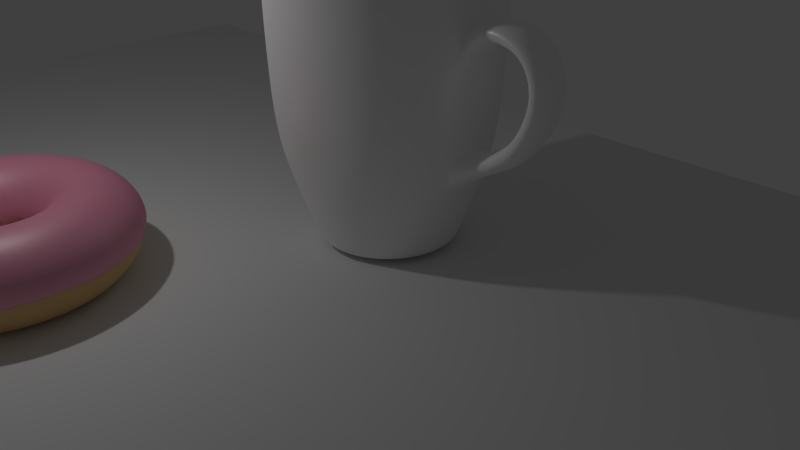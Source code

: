 # Source: donut5.3.18_4_.blend  (saved by Blender 2.76.0; exported with 4.5.12 LTS)
import bpy
from mathutils import Matrix  # noqa: F401  (used for matrix-valued properties, if any)

bpy.ops.wm.read_factory_settings(use_empty=True)
scene = bpy.context.scene
scene.name = 'Scene'

# ---- collections
col_collection_1 = bpy.data.collections.new('Collection 1'); scene.collection.children.link(col_collection_1)
col_collection_2 = bpy.data.collections.new('Collection 2'); scene.collection.children.link(col_collection_2)

# ---- materials (node trees are filled in below, after node groups)
mat_material_001 = bpy.data.materials.new('Material.001')
mat_material_001.alpha_threshold = 0.0
mat_material_001.roughness = 0.5
mat_material = bpy.data.materials.new('Material')
mat_material.alpha_threshold = 0.0
mat_material.roughness = 0.5
mat_material_002 = bpy.data.materials.new('Material.002')
mat_material_002.alpha_threshold = 0.0
mat_material_002.roughness = 0.5

# ---- material node trees
mat_material_001.use_nodes = True; mat_material_001.node_tree.nodes.clear()
_N = mat_material_001.node_tree.nodes; _L = mat_material_001.node_tree.links
n0 = _N.new('ShaderNodeOutputMaterial'); n0.name = 'Material Output'; n0.location = (300, 300)
n1 = _N.new('ShaderNodeBsdfDiffuse'); n1.name = 'Diffuse BSDF'; n1.location = (-175, 315)
n1.inputs[0].default_value = (0.855, 0.2844, 0.4309, 1.0)
n2 = _N.new('ShaderNodeMixShader'); n2.name = 'Mix Shader'; n2.location = (63, 306)
n2.inputs[0].default_value = 0.1545
n3 = _N.new('ShaderNodeBsdfAnisotropic'); n3.name = 'Glossy BSDF'; n3.location = (-178, 190)
n3.distribution = 'GGX'
n3.inputs[1].default_value = 0.5083
_L.new(n2.outputs[0], n0.inputs[0])
_L.new(n1.outputs[0], n2.inputs[1])
_L.new(n3.outputs[0], n2.inputs[2])
n0.is_active_output = True
mat_material.use_nodes = True; mat_material.node_tree.nodes.clear()
_N = mat_material.node_tree.nodes; _L = mat_material.node_tree.links
n0 = _N.new('ShaderNodeOutputMaterial'); n0.name = 'Material Output'; n0.location = (300, 300)
n1 = _N.new('ShaderNodeBsdfDiffuse'); n1.name = 'Diffuse BSDF'; n1.location = (10, 300)
n1.inputs[0].default_value = (0.7743, 0.5085, 0.2232, 1.0)
_L.new(n1.outputs[0], n0.inputs[0])
n0.is_active_output = True
mat_material_002.use_nodes = True; mat_material_002.node_tree.nodes.clear()
_N = mat_material_002.node_tree.nodes; _L = mat_material_002.node_tree.links
n0 = _N.new('ShaderNodeMixShader'); n0.name = 'Mix Shader'; n0.location = (136, 339)
n0.inputs[0].default_value = 0.2
n1 = _N.new('ShaderNodeOutputMaterial'); n1.name = 'Material Output'; n1.location = (368, 331)
n2 = _N.new('ShaderNodeBsdfDiffuse'); n2.name = 'Diffuse BSDF'; n2.location = (-107, 460)
n2.inputs[0].default_value = (1.0, 1.0, 1.0, 1.0)
n3 = _N.new('ShaderNodeBsdfAnisotropic'); n3.name = 'Glossy BSDF'; n3.location = (-106, 296)
n3.distribution = 'GGX'
n3.inputs[1].default_value = 0.3873
_L.new(n2.outputs[0], n0.inputs[1])
_L.new(n0.outputs[0], n1.inputs[0])
_L.new(n3.outputs[0], n0.inputs[2])
n1.is_active_output = True

# ---- world
world_world = bpy.data.worlds.new('World'); scene.world = world_world
world_world.color = (0.05088, 0.05088, 0.05088)
world_world.use_sun_shadow = False
world_world.sun_shadow_jitter_overblur = 0.0
world_world.cycles.sampling_method = 'NONE'
world_world.cycles.sample_map_resolution = 256

# ---- cameras
cam_camera = bpy.data.cameras.new('Camera')
cam_camera.clip_end = 100.0
cam_camera.lens = 35.0
cam_camera.sensor_width = 32.0
cam_camera.sensor_height = 18.0
cam_camera.ortho_scale = 7.314
cam_camera.dof.focus_distance = 0.0

# ---- lights
light_lamp = bpy.data.lights.new('Lamp', 'POINT')
light_lamp.transmission_factor = 0.0
light_lamp.cutoff_distance = 30.0
light_lamp.energy = 100.0
light_lamp.shadow_buffer_clip_start = 1.001
light_lamp.shadow_soft_size = 0.1
light_lamp.shadow_maximum_resolution = 0.006
light_lamp.use_absolute_resolution = True
light_lamp.cycles.use_multiple_importance_sampling = False

# ---- meshes
me_torus_002 = bpy.data.meshes.new('Torus.002')
me_torus_002.from_pydata([(1.489, 3.005e-10, 0.5821), (1.45, 0.0, 0.8277), (1.26, 0.0, 1.018), (1.0, 0.0, 1.088), (0.74, 0.0, 1.018), (0.5497, 0.0, 0.8277), (0.4779, 6.714e-11, 0.5074), (1.476, 0.1944, 0.5777), (1.438, 0.1893, 0.8277), (1.249, 0.1645, 1.018), (0.9914, 0.1305, 1.088), (0.7337, 0.09659, 1.018), (0.545, 0.07175, 0.8277), (0.4733, 0.06232, 0.6195), (1.438, 0.3854, 0.5584), (1.401, 0.3754, 0.8277), (1.217, 0.3261, 1.018), (0.9659, 0.2588, 1.088), (0.7148, 0.1915, 1.018), (0.5309, 0.1423, 0.8277), (0.4612, 0.1236, 0.5691), (1.376, 0.5698, 0.5594), (1.34, 0.555, 0.8277), (1.169, 0.4822, 1.018), (0.9239, 0.3827, 1.088), (0.6837, 0.2832, 1.018), (0.5078, 0.2103, 0.8277), (0.4377, 0.1813, 0.4928), (1.29, 0.7445, 0.5742), (1.256, 0.7252, 0.8277), (1.091, 0.63, 1.018), (0.866, 0.5, 1.088), (0.6409, 0.37, 1.018), (0.476, 0.2748, 0.8277), (0.4111, 0.2373, 0.6135), (1.181, 0.9065, 0.5429), (1.151, 0.8829, 0.8277), (0.9996, 0.767, 1.018), (0.7934, 0.6088, 1.088), (0.5871, 0.4505, 1.018), (0.4361, 0.3346, 0.8277), (0.3785, 0.2905, 0.5651), (1.053, 1.053, 0.5603), (1.026, 1.026, 0.8277), (0.891, 0.891, 1.018), (0.7071, 0.7071, 1.088), (0.5233, 0.5233, 1.018), (0.3887, 0.3887, 0.8277), (0.3374, 0.3374, 0.5891), (0.9065, 1.181, 0.6041), (0.8829, 1.151, 0.8277), (0.767, 0.9996, 1.018), (0.6088, 0.7934, 1.088), (0.4505, 0.5871, 1.018), (0.3346, 0.4361, 0.8277), (0.2904, 0.3785, 0.5699), (0.7445, 1.29, 0.6076), (0.7252, 1.256, 0.8277), (0.63, 1.091, 1.018), (0.5, 0.866, 1.088), (0.37, 0.6409, 1.018), (0.2748, 0.476, 0.8277), (0.236, 0.4087, 0.5774), (0.5698, 1.376, 0.5971), (0.555, 1.34, 0.8277), (0.4822, 1.164, 1.018), (0.3827, 0.9239, 1.088), (0.2832, 0.6837, 1.018), (0.2103, 0.5078, 0.8277), (0.1823, 0.4402, 0.5985), (0.3854, 1.438, 0.6144), (0.3754, 1.401, 0.8277), (0.3261, 1.217, 1.018), (0.2588, 0.9659, 1.088), (0.1915, 0.7148, 1.018), (0.1423, 0.5309, 0.8277), (0.1226, 0.4575, 0.5236), (0.1944, 1.476, 0.5886), (0.1893, 1.438, 0.8277), (0.1645, 1.249, 1.018), (0.1305, 0.9914, 1.088), (0.09659, 0.7337, 1.018), (0.07175, 0.545, 0.8277), (0.06189, 0.4701, 0.6269), (1.135e-07, 1.489, 0.6244), (1.192e-07, 1.45, 0.8277), (1.788e-07, 1.26, 1.018), (8.941e-08, 1.0, 1.088), (2.98e-08, 0.74, 1.018), (2.98e-08, 0.5497, 0.8277), (4.168e-08, 0.4726, 0.5306), (-0.1944, 1.476, 0.6104), (-0.1893, 1.438, 0.8277), (-0.1645, 1.249, 1.018), (-0.1305, 0.9914, 1.088), (-0.09659, 0.7337, 1.018), (-0.07175, 0.545, 0.8277), (-0.06195, 0.4706, 0.671), (-0.3854, 1.438, 0.5845), (-0.3754, 1.401, 0.8277), (-0.3261, 1.217, 1.018), (-0.2588, 0.9659, 1.088), (-0.1915, 0.7148, 1.018), (-0.1423, 0.5309, 0.8277), (-0.1234, 0.4604, 0.5637), (-0.5698, 1.376, 0.6355), (-0.555, 1.34, 0.8277), (-0.4822, 1.164, 1.018), (-0.3827, 0.9239, 1.088), (-0.2832, 0.6837, 1.018), (-0.2103, 0.5078, 0.8277), (-0.1822, 0.4399, 0.5989), (-0.7445, 1.29, 0.5088), (-0.7252, 1.256, 0.8277), (-0.63, 1.091, 1.018), (-0.5, 0.866, 1.088), (-0.37, 0.6409, 1.018), (-0.2748, 0.476, 0.8277), (-0.2392, 0.4143, 0.541), (-0.9065, 1.181, 0.5929), (-0.8829, 1.151, 0.8277), (-0.767, 0.9996, 1.018), (-0.6088, 0.7934, 1.088), (-0.4505, 0.5871, 1.018), (-0.3346, 0.4361, 0.8277), (-0.2886, 0.3762, 0.6294), (-1.053, 1.053, 0.6006), (-1.026, 1.026, 0.8277), (-0.891, 0.891, 1.018), (-0.7071, 0.7071, 1.088), (-0.5233, 0.5233, 1.018), (-0.3887, 0.3887, 0.8277), (-0.3357, 0.3357, 0.5633), (-1.181, 0.9065, 0.5578), (-1.151, 0.8829, 0.8277), (-0.9996, 0.767, 1.018), (-0.7934, 0.6088, 1.088), (-0.5871, 0.4505, 1.018), (-0.4361, 0.3346, 0.8277), (-0.3772, 0.2894, 0.576), (-1.29, 0.7445, 0.5633), (-1.256, 0.7252, 0.8277), (-1.091, 0.63, 1.018), (-0.866, 0.5, 1.088), (-0.6409, 0.37, 1.018), (-0.476, 0.2748, 0.8277), (-0.409, 0.2361, 0.4905), (-1.376, 0.5698, 0.5791), (-1.34, 0.555, 0.8277), (-1.164, 0.4822, 1.018), (-0.9239, 0.3827, 1.088), (-0.6837, 0.2832, 1.018), (-0.5078, 0.2103, 0.8277), (-0.4381, 0.1815, 0.5794), (-1.438, 0.3854, 0.5534), (-1.401, 0.3754, 0.8277), (-1.217, 0.3261, 1.018), (-0.9659, 0.2588, 1.088), (-0.7148, 0.1915, 1.018), (-0.5309, 0.1423, 0.8277), (-0.4582, 0.1228, 0.5926), (-1.476, 0.1944, 0.593), (-1.438, 0.1893, 0.8277), (-1.249, 0.1645, 1.018), (-0.9914, 0.1305, 1.088), (-0.7337, 0.09659, 1.018), (-0.545, 0.07175, 0.8277), (-0.4719, 0.06212, 0.6835), (-1.489, 1.305e-07, 0.5935), (-1.45, 1.268e-07, 0.8277), (-1.26, 1.102e-07, 1.018), (-1.0, 8.742e-08, 1.088), (-0.74, 6.469e-08, 1.018), (-0.5497, 4.805e-08, 0.8277), (-0.4757, 4.171e-08, 0.57), (-1.476, -0.1944, 0.6433), (-1.438, -0.1893, 0.8277), (-1.249, -0.1645, 1.018), (-0.9914, -0.1305, 1.088), (-0.7337, -0.09659, 1.018), (-0.545, -0.07175, 0.8277), (-0.471, -0.062, 0.5776), (-1.438, -0.3854, 0.5774), (-1.401, -0.3754, 0.8277), (-1.217, -0.3261, 1.018), (-0.9659, -0.2588, 1.088), (-0.7148, -0.1915, 1.018), (-0.5309, -0.1423, 0.8277), (-0.461, -0.1235, 0.5494), (-1.376, -0.5698, 0.5478), (-1.34, -0.555, 0.8277), (-1.164, -0.4822, 1.018), (-0.9239, -0.3827, 1.088), (-0.6837, -0.2832, 1.018), (-0.5078, -0.2103, 0.8277), (-0.4386, -0.1817, 0.5921), (-1.29, -0.7445, 0.5257), (-1.256, -0.7252, 0.8277), (-1.091, -0.63, 1.018), (-0.866, -0.5, 1.088), (-0.6409, -0.37, 1.018), (-0.476, -0.2748, 0.8277), (-0.4124, -0.2381, 0.6192), (-1.181, -0.9065, 0.6429), (-1.151, -0.8829, 0.8277), (-0.9996, -0.767, 1.018), (-0.7934, -0.6088, 1.088), (-0.5871, -0.4505, 1.018), (-0.4361, -0.3346, 0.8277), (-0.3807, -0.2921, 0.6115), (-1.053, -1.053, 0.6397), (-1.026, -1.026, 0.8277), (-0.891, -0.891, 1.018), (-0.7071, -0.7071, 1.088), (-0.5233, -0.5233, 1.018), (-0.3887, -0.3887, 0.8277), (-0.3342, -0.3342, 0.6287), (-0.9065, -1.181, 0.5126), (-0.8829, -1.151, 0.8277), (-0.767, -0.9996, 1.018), (-0.6088, -0.7934, 1.088), (-0.4505, -0.5871, 1.018), (-0.3346, -0.4361, 0.8277), (-0.2878, -0.3751, 0.5616), (-0.7445, -1.29, 0.542), (-0.7252, -1.256, 0.8277), (-0.63, -1.091, 1.018), (-0.5, -0.866, 1.088), (-0.37, -0.6409, 1.018), (-0.2748, -0.476, 0.8277), (-0.2376, -0.4116, 0.624), (-0.5698, -1.376, 0.558), (-0.555, -1.34, 0.8277), (-0.4822, -1.164, 1.018), (-0.3827, -0.9239, 1.088), (-0.2832, -0.6837, 1.018), (-0.2103, -0.5078, 0.8277), (-0.183, -0.4417, 0.5901), (-0.3854, -1.438, 0.486), (-0.3754, -1.401, 0.8277), (-0.3261, -1.217, 1.018), (-0.2588, -0.9659, 1.088), (-0.1915, -0.7148, 1.018), (-0.1423, -0.5309, 0.8277), (-0.1227, -0.458, 0.5712), (-0.1944, -1.476, 0.5273), (-0.1893, -1.438, 0.8277), (-0.1645, -1.249, 1.018), (-0.1305, -0.9914, 1.088), (-0.09659, -0.7337, 1.018), (-0.07175, -0.545, 0.8277), (-0.06179, -0.4693, 0.5642), (1.135e-07, -1.489, 0.4831), (1.192e-07, -1.45, 0.8277), (1.788e-07, -1.26, 1.018), (8.941e-08, -1.0, 1.088), (2.98e-08, -0.74, 1.018), (2.98e-08, -0.5497, 0.8277), (4.319e-08, -0.4774, 0.554), (0.1944, -1.476, 0.5193), (0.1893, -1.438, 0.8277), (0.1645, -1.249, 1.018), (0.1305, -0.9914, 1.088), (0.09659, -0.7337, 1.018), (0.07175, -0.545, 0.8277), (0.06199, -0.4708, 0.59), (0.3854, -1.438, 0.5132), (0.3754, -1.401, 0.8277), (0.3261, -1.217, 1.018), (0.2588, -0.9659, 1.088), (0.1915, -0.7148, 1.018), (0.1423, -0.5309, 0.8277), (0.1239, -0.4624, 0.6093), (0.5698, -1.376, 0.6361), (0.555, -1.34, 0.8277), (0.4822, -1.164, 1.018), (0.3827, -0.9239, 1.088), (0.2832, -0.6837, 1.018), (0.2103, -0.5078, 0.8277), (0.1815, -0.4381, 0.6032), (0.7445, -1.29, 0.6686), (0.7252, -1.256, 0.8277), (0.63, -1.091, 1.018), (0.5, -0.866, 1.088), (0.37, -0.6409, 1.018), (0.2748, -0.476, 0.8277), (0.2387, -0.4135, 0.533), (0.9065, -1.181, 0.5091), (0.8829, -1.151, 0.8277), (0.767, -0.9996, 1.018), (0.6088, -0.7934, 1.088), (0.4505, -0.5871, 1.018), (0.3346, -0.4361, 0.8277), (0.291, -0.3792, 0.5896), (1.053, -1.053, 0.5643), (1.026, -1.026, 0.8277), (0.891, -0.891, 1.018), (0.7071, -0.7071, 1.088), (0.5233, -0.5233, 1.018), (0.3887, -0.3887, 0.8277), (0.3361, -0.3361, 0.5906), (1.181, -0.9065, 0.5085), (1.151, -0.8829, 0.8277), (0.9996, -0.767, 1.018), (0.7934, -0.6088, 1.088), (0.5871, -0.4505, 1.018), (0.4361, -0.3346, 0.8277), (0.3747, -0.2875, 0.5813), (1.29, -0.7445, 0.5968), (1.256, -0.7252, 0.8277), (1.091, -0.63, 1.018), (0.866, -0.5, 1.088), (0.6409, -0.37, 1.018), (0.476, -0.2748, 0.8277), (0.4145, -0.2393, 0.5962), (1.376, -0.5698, 0.5291), (1.34, -0.555, 0.8277), (1.164, -0.4822, 1.018), (0.9239, -0.3827, 1.088), (0.6837, -0.2832, 1.018), (0.5078, -0.2103, 0.8277), (0.44, -0.1823, 0.5522), (1.438, -0.3854, 0.5911), (1.401, -0.3754, 0.8277), (1.217, -0.3261, 1.018), (0.9659, -0.2588, 1.088), (0.7148, -0.1915, 1.018), (0.5309, -0.1423, 0.8277), (0.4593, -0.1231, 0.6079), (1.476, -0.1944, 0.5626), (1.438, -0.1893, 0.8277), (1.249, -0.1645, 1.018), (0.9914, -0.1305, 1.088), (0.7337, -0.09659, 1.018), (0.545, -0.07175, 0.8277), (0.4726, -0.06222, 0.5386)], [], [(0, 7, 8, 1), (1, 8, 9, 2), (2, 9, 10, 3), (3, 10, 11, 4), (4, 11, 12, 5), (5, 12, 13, 6), (7, 14, 15, 8), (8, 15, 16, 9), (9, 16, 17, 10), (10, 17, 18, 11), (11, 18, 19, 12), (12, 19, 20, 13), (14, 21, 22, 15), (15, 22, 23, 16), (16, 23, 24, 17), (17, 24, 25, 18), (18, 25, 26, 19), (19, 26, 27, 20), (21, 28, 29, 22), (22, 29, 30, 23), (23, 30, 31, 24), (24, 31, 32, 25), (25, 32, 33, 26), (26, 33, 34, 27), (28, 35, 36, 29), (29, 36, 37, 30), (30, 37, 38, 31), (31, 38, 39, 32), (32, 39, 40, 33), (33, 40, 41, 34), (35, 42, 43, 36), (36, 43, 44, 37), (37, 44, 45, 38), (38, 45, 46, 39), (39, 46, 47, 40), (40, 47, 48, 41), (42, 49, 50, 43), (43, 50, 51, 44), (44, 51, 52, 45), (45, 52, 53, 46), (46, 53, 54, 47), (47, 54, 55, 48), (49, 56, 57, 50), (50, 57, 58, 51), (51, 58, 59, 52), (52, 59, 60, 53), (53, 60, 61, 54), (54, 61, 62, 55), (56, 63, 64, 57), (57, 64, 65, 58), (58, 65, 66, 59), (59, 66, 67, 60), (60, 67, 68, 61), (61, 68, 69, 62), (63, 70, 71, 64), (64, 71, 72, 65), (65, 72, 73, 66), (66, 73, 74, 67), (67, 74, 75, 68), (68, 75, 76, 69), (70, 77, 78, 71), (71, 78, 79, 72), (72, 79, 80, 73), (73, 80, 81, 74), (74, 81, 82, 75), (75, 82, 83, 76), (77, 84, 85, 78), (78, 85, 86, 79), (79, 86, 87, 80), (80, 87, 88, 81), (81, 88, 89, 82), (82, 89, 90, 83), (84, 91, 92, 85), (85, 92, 93, 86), (86, 93, 94, 87), (87, 94, 95, 88), (88, 95, 96, 89), (89, 96, 97, 90), (91, 98, 99, 92), (92, 99, 100, 93), (93, 100, 101, 94), (94, 101, 102, 95), (95, 102, 103, 96), (96, 103, 104, 97), (98, 105, 106, 99), (99, 106, 107, 100), (100, 107, 108, 101), (101, 108, 109, 102), (102, 109, 110, 103), (103, 110, 111, 104), (105, 112, 113, 106), (106, 113, 114, 107), (107, 114, 115, 108), (108, 115, 116, 109), (109, 116, 117, 110), (110, 117, 118, 111), (112, 119, 120, 113), (113, 120, 121, 114), (114, 121, 122, 115), (115, 122, 123, 116), (116, 123, 124, 117), (117, 124, 125, 118), (119, 126, 127, 120), (120, 127, 128, 121), (121, 128, 129, 122), (122, 129, 130, 123), (123, 130, 131, 124), (124, 131, 132, 125), (126, 133, 134, 127), (127, 134, 135, 128), (128, 135, 136, 129), (129, 136, 137, 130), (130, 137, 138, 131), (131, 138, 139, 132), (133, 140, 141, 134), (134, 141, 142, 135), (135, 142, 143, 136), (136, 143, 144, 137), (137, 144, 145, 138), (138, 145, 146, 139), (140, 147, 148, 141), (141, 148, 149, 142), (142, 149, 150, 143), (143, 150, 151, 144), (144, 151, 152, 145), (145, 152, 153, 146), (147, 154, 155, 148), (148, 155, 156, 149), (149, 156, 157, 150), (150, 157, 158, 151), (151, 158, 159, 152), (152, 159, 160, 153), (154, 161, 162, 155), (155, 162, 163, 156), (156, 163, 164, 157), (157, 164, 165, 158), (158, 165, 166, 159), (159, 166, 167, 160), (161, 168, 169, 162), (162, 169, 170, 163), (163, 170, 171, 164), (164, 171, 172, 165), (165, 172, 173, 166), (166, 173, 174, 167), (168, 175, 176, 169), (169, 176, 177, 170), (170, 177, 178, 171), (171, 178, 179, 172), (172, 179, 180, 173), (173, 180, 181, 174), (175, 182, 183, 176), (176, 183, 184, 177), (177, 184, 185, 178), (178, 185, 186, 179), (179, 186, 187, 180), (180, 187, 188, 181), (182, 189, 190, 183), (183, 190, 191, 184), (184, 191, 192, 185), (185, 192, 193, 186), (186, 193, 194, 187), (187, 194, 195, 188), (189, 196, 197, 190), (190, 197, 198, 191), (191, 198, 199, 192), (192, 199, 200, 193), (193, 200, 201, 194), (194, 201, 202, 195), (196, 203, 204, 197), (197, 204, 205, 198), (198, 205, 206, 199), (199, 206, 207, 200), (200, 207, 208, 201), (201, 208, 209, 202), (203, 210, 211, 204), (204, 211, 212, 205), (205, 212, 213, 206), (206, 213, 214, 207), (207, 214, 215, 208), (208, 215, 216, 209), (210, 217, 218, 211), (211, 218, 219, 212), (212, 219, 220, 213), (213, 220, 221, 214), (214, 221, 222, 215), (215, 222, 223, 216), (217, 224, 225, 218), (218, 225, 226, 219), (219, 226, 227, 220), (220, 227, 228, 221), (221, 228, 229, 222), (222, 229, 230, 223), (224, 231, 232, 225), (225, 232, 233, 226), (226, 233, 234, 227), (227, 234, 235, 228), (228, 235, 236, 229), (229, 236, 237, 230), (231, 238, 239, 232), (232, 239, 240, 233), (233, 240, 241, 234), (234, 241, 242, 235), (235, 242, 243, 236), (236, 243, 244, 237), (238, 245, 246, 239), (239, 246, 247, 240), (240, 247, 248, 241), (241, 248, 249, 242), (242, 249, 250, 243), (243, 250, 251, 244), (245, 252, 253, 246), (246, 253, 254, 247), (247, 254, 255, 248), (248, 255, 256, 249), (249, 256, 257, 250), (250, 257, 258, 251), (252, 259, 260, 253), (253, 260, 261, 254), (254, 261, 262, 255), (255, 262, 263, 256), (256, 263, 264, 257), (257, 264, 265, 258), (259, 266, 267, 260), (260, 267, 268, 261), (261, 268, 269, 262), (262, 269, 270, 263), (263, 270, 271, 264), (264, 271, 272, 265), (266, 273, 274, 267), (267, 274, 275, 268), (268, 275, 276, 269), (269, 276, 277, 270), (270, 277, 278, 271), (271, 278, 279, 272), (273, 280, 281, 274), (274, 281, 282, 275), (275, 282, 283, 276), (276, 283, 284, 277), (277, 284, 285, 278), (278, 285, 286, 279), (280, 287, 288, 281), (281, 288, 289, 282), (282, 289, 290, 283), (283, 290, 291, 284), (284, 291, 292, 285), (285, 292, 293, 286), (287, 294, 295, 288), (288, 295, 296, 289), (289, 296, 297, 290), (290, 297, 298, 291), (291, 298, 299, 292), (292, 299, 300, 293), (294, 301, 302, 295), (295, 302, 303, 296), (296, 303, 304, 297), (297, 304, 305, 298), (298, 305, 306, 299), (299, 306, 307, 300), (301, 308, 309, 302), (302, 309, 310, 303), (303, 310, 311, 304), (304, 311, 312, 305), (305, 312, 313, 306), (306, 313, 314, 307), (308, 315, 316, 309), (309, 316, 317, 310), (310, 317, 318, 311), (311, 318, 319, 312), (312, 319, 320, 313), (313, 320, 321, 314), (315, 322, 323, 316), (316, 323, 324, 317), (317, 324, 325, 318), (318, 325, 326, 319), (319, 326, 327, 320), (320, 327, 328, 321), (322, 329, 330, 323), (323, 330, 331, 324), (324, 331, 332, 325), (325, 332, 333, 326), (326, 333, 334, 327), (327, 334, 335, 328), (329, 0, 1, 330), (330, 1, 2, 331), (331, 2, 3, 332), (332, 3, 4, 333), (333, 4, 5, 334), (334, 5, 6, 335)])
me_torus_002.polygons.foreach_set('use_smooth', [True] * 288)
me_torus_002.materials.append(mat_material_001)
me_torus_002.use_remesh_preserve_volume = False
me_torus_002.use_remesh_preserve_attributes = False
me_torus_002.use_mirror_vertex_groups = False
me_torus_002.update()
me_torus_001 = bpy.data.meshes.new('Torus.001')
me_torus_001.from_pydata([(1.52, 0.0, 0.0), (1.45, 0.0, 0.2098), (1.26, 0.0, 0.4002), (1.0, 0.0, 0.4698), (0.74, 0.0, 0.4002), (0.5497, 0.0, 0.2098), (0.48, 0.0, 6.368e-17), (0.5497, 0.0, -0.26), (0.74, 0.0, -0.4503), (1.0, 0.0, -0.52), (1.26, 0.0, -0.4503), (1.45, 0.0, -0.26), (1.507, 0.1984, 0.0), (1.438, 0.1893, 0.2098), (1.249, 0.1645, 0.4002), (0.9914, 0.1305, 0.4698), (0.7337, 0.09659, 0.4002), (0.545, 0.07175, 0.2098), (0.4759, 0.06265, 6.368e-17), (0.545, 0.07175, -0.26), (0.7337, 0.09659, -0.4503), (0.9914, 0.1305, -0.52), (1.249, 0.1645, -0.4503), (1.438, 0.1893, -0.26), (1.468, 0.3934, 0.0), (1.401, 0.3754, 0.2098), (1.217, 0.3261, 0.4002), (0.9659, 0.2588, 0.4698), (0.7148, 0.1915, 0.4002), (0.5309, 0.1423, 0.2098), (0.4636, 0.1242, 6.368e-17), (0.5309, 0.1423, -0.26), (0.7148, 0.1915, -0.4503), (0.9659, 0.2588, -0.52), (1.217, 0.3261, -0.4503), (1.401, 0.3754, -0.26), (1.404, 0.5817, 0.0), (1.34, 0.555, 0.2098), (1.169, 0.4822, 0.4002), (0.9239, 0.3827, 0.4698), (0.6837, 0.2832, 0.4002), (0.5078, 0.2103, 0.2098), (0.4435, 0.1837, 6.368e-17), (0.5078, 0.2103, -0.26), (0.6837, 0.2832, -0.4503), (0.9239, 0.3827, -0.52), (1.164, 0.4822, -0.4503), (1.34, 0.555, -0.26), (1.316, 0.76, 0.0), (1.256, 0.7252, 0.2098), (1.091, 0.63, 0.4002), (0.866, 0.5, 0.4698), (0.6409, 0.37, 0.4002), (0.476, 0.2748, 0.2098), (0.4157, 0.24, 6.368e-17), (0.476, 0.2748, -0.26), (0.6409, 0.37, -0.4503), (0.866, 0.5, -0.52), (1.091, 0.63, -0.4503), (1.256, 0.7252, -0.26), (1.206, 0.9253, 0.0), (1.151, 0.8829, 0.2098), (0.9996, 0.767, 0.4002), (0.7934, 0.6088, 0.4698), (0.5871, 0.4505, 0.4002), (0.4361, 0.3346, 0.2098), (0.3808, 0.2922, 6.368e-17), (0.4361, 0.3346, -0.26), (0.5871, 0.4505, -0.4503), (0.7934, 0.6088, -0.52), (0.9996, 0.767, -0.4503), (1.151, 0.8829, -0.26), (1.075, 1.075, 0.0), (1.026, 1.026, 0.2098), (0.891, 0.891, 0.4002), (0.7071, 0.7071, 0.4698), (0.5233, 0.5233, 0.4002), (0.3887, 0.3887, 0.2098), (0.3394, 0.3394, 6.368e-17), (0.3887, 0.3887, -0.26), (0.5233, 0.5233, -0.4503), (0.7071, 0.7071, -0.52), (0.891, 0.891, -0.4503), (1.026, 1.026, -0.26), (0.9253, 1.206, 0.0), (0.8829, 1.151, 0.2098), (0.767, 0.9996, 0.4002), (0.6088, 0.7934, 0.4698), (0.4505, 0.5871, 0.4002), (0.3346, 0.4361, 0.2098), (0.2922, 0.3808, 6.368e-17), (0.3346, 0.4361, -0.26), (0.4505, 0.5871, -0.4503), (0.6088, 0.7934, -0.52), (0.767, 0.9996, -0.4503), (0.8829, 1.151, -0.26), (0.76, 1.316, 0.0), (0.7252, 1.256, 0.2098), (0.63, 1.091, 0.4002), (0.5, 0.866, 0.4698), (0.37, 0.6409, 0.4002), (0.2748, 0.476, 0.2098), (0.24, 0.4157, 6.368e-17), (0.2748, 0.476, -0.26), (0.37, 0.6409, -0.4503), (0.5, 0.866, -0.52), (0.63, 1.091, -0.4503), (0.7252, 1.256, -0.26), (0.5817, 1.404, 0.0), (0.555, 1.34, 0.2098), (0.4822, 1.164, 0.4002), (0.3827, 0.9239, 0.4698), (0.2832, 0.6837, 0.4002), (0.2103, 0.5078, 0.2098), (0.1837, 0.4435, 6.368e-17), (0.2103, 0.5078, -0.26), (0.2832, 0.6837, -0.4503), (0.3827, 0.9239, -0.52), (0.4822, 1.164, -0.4503), (0.555, 1.34, -0.26), (0.3934, 1.468, 0.0), (0.3754, 1.401, 0.2098), (0.3261, 1.217, 0.4002), (0.2588, 0.9659, 0.4698), (0.1915, 0.7148, 0.4002), (0.1423, 0.5309, 0.2098), (0.1242, 0.4636, 6.368e-17), (0.1423, 0.5309, -0.26), (0.1915, 0.7148, -0.4503), (0.2588, 0.9659, -0.52), (0.3261, 1.217, -0.4503), (0.3754, 1.401, -0.26), (0.1984, 1.507, 0.0), (0.1893, 1.438, 0.2098), (0.1645, 1.249, 0.4002), (0.1305, 0.9914, 0.4698), (0.09659, 0.7337, 0.4002), (0.07175, 0.545, 0.2098), (0.06265, 0.4759, 6.368e-17), (0.07175, 0.545, -0.26), (0.09659, 0.7337, -0.4503), (0.1305, 0.9914, -0.52), (0.1645, 1.249, -0.4503), (0.1893, 1.438, -0.26), (1.192e-07, 1.52, 0.0), (1.192e-07, 1.45, 0.2098), (1.788e-07, 1.26, 0.4002), (8.941e-08, 1.0, 0.4698), (2.98e-08, 0.74, 0.4002), (2.98e-08, 0.5497, 0.2098), (4.47e-08, 0.48, 6.368e-17), (2.98e-08, 0.5497, -0.26), (2.98e-08, 0.74, -0.4503), (8.941e-08, 1.0, -0.52), (1.788e-07, 1.26, -0.4503), (1.192e-07, 1.45, -0.26), (-0.1984, 1.507, 0.0), (-0.1893, 1.438, 0.2098), (-0.1645, 1.249, 0.4002), (-0.1305, 0.9914, 0.4698), (-0.09659, 0.7337, 0.4002), (-0.07175, 0.545, 0.2098), (-0.06265, 0.4759, 6.368e-17), (-0.07175, 0.545, -0.26), (-0.09659, 0.7337, -0.4503), (-0.1305, 0.9914, -0.52), (-0.1645, 1.249, -0.4503), (-0.1893, 1.438, -0.26), (-0.3934, 1.468, 0.0), (-0.3754, 1.401, 0.2098), (-0.3261, 1.217, 0.4002), (-0.2588, 0.9659, 0.4698), (-0.1915, 0.7148, 0.4002), (-0.1423, 0.5309, 0.2098), (-0.1242, 0.4636, 6.368e-17), (-0.1423, 0.5309, -0.26), (-0.1915, 0.7148, -0.4503), (-0.2588, 0.9659, -0.52), (-0.3261, 1.217, -0.4503), (-0.3754, 1.401, -0.26), (-0.5817, 1.404, 0.0), (-0.555, 1.34, 0.2098), (-0.4822, 1.164, 0.4002), (-0.3827, 0.9239, 0.4698), (-0.2832, 0.6837, 0.4002), (-0.2103, 0.5078, 0.2098), (-0.1837, 0.4435, 6.368e-17), (-0.2103, 0.5078, -0.26), (-0.2832, 0.6837, -0.4503), (-0.3827, 0.9239, -0.52), (-0.4822, 1.164, -0.4503), (-0.555, 1.34, -0.26), (-0.76, 1.316, 0.0), (-0.7252, 1.256, 0.2098), (-0.63, 1.091, 0.4002), (-0.5, 0.866, 0.4698), (-0.37, 0.6409, 0.4002), (-0.2748, 0.476, 0.2098), (-0.24, 0.4157, 6.368e-17), (-0.2748, 0.476, -0.26), (-0.37, 0.6409, -0.4503), (-0.5, 0.866, -0.52), (-0.63, 1.091, -0.4503), (-0.7252, 1.256, -0.26), (-0.9253, 1.206, 0.0), (-0.8829, 1.151, 0.2098), (-0.767, 0.9996, 0.4002), (-0.6088, 0.7934, 0.4698), (-0.4505, 0.5871, 0.4002), (-0.3346, 0.4361, 0.2098), (-0.2922, 0.3808, 6.368e-17), (-0.3346, 0.4361, -0.26), (-0.4505, 0.5871, -0.4503), (-0.6088, 0.7934, -0.52), (-0.767, 0.9996, -0.4503), (-0.8829, 1.151, -0.26), (-1.075, 1.075, 0.0), (-1.026, 1.026, 0.2098), (-0.891, 0.891, 0.4002), (-0.7071, 0.7071, 0.4698), (-0.5233, 0.5233, 0.4002), (-0.3887, 0.3887, 0.2098), (-0.3394, 0.3394, 6.368e-17), (-0.3887, 0.3887, -0.26), (-0.5233, 0.5233, -0.4503), (-0.7071, 0.7071, -0.52), (-0.891, 0.891, -0.4503), (-1.026, 1.026, -0.26), (-1.206, 0.9253, 0.0), (-1.151, 0.8829, 0.2098), (-0.9996, 0.767, 0.4002), (-0.7934, 0.6088, 0.4698), (-0.5871, 0.4505, 0.4002), (-0.4361, 0.3346, 0.2098), (-0.3808, 0.2922, 6.368e-17), (-0.4361, 0.3346, -0.26), (-0.5871, 0.4505, -0.4503), (-0.7934, 0.6088, -0.52), (-0.9996, 0.767, -0.4503), (-1.151, 0.8829, -0.26), (-1.316, 0.76, 0.0), (-1.256, 0.7252, 0.2098), (-1.091, 0.63, 0.4002), (-0.866, 0.5, 0.4698), (-0.6409, 0.37, 0.4002), (-0.476, 0.2748, 0.2098), (-0.4157, 0.24, 6.368e-17), (-0.476, 0.2748, -0.26), (-0.6409, 0.37, -0.4503), (-0.866, 0.5, -0.52), (-1.091, 0.63, -0.4503), (-1.256, 0.7252, -0.26), (-1.404, 0.5817, 0.0), (-1.34, 0.555, 0.2098), (-1.164, 0.4822, 0.4002), (-0.9239, 0.3827, 0.4698), (-0.6837, 0.2832, 0.4002), (-0.5078, 0.2103, 0.2098), (-0.4435, 0.1837, 6.368e-17), (-0.5078, 0.2103, -0.26), (-0.6837, 0.2832, -0.4503), (-0.9239, 0.3827, -0.52), (-1.164, 0.4822, -0.4503), (-1.34, 0.555, -0.26), (-1.468, 0.3934, 0.0), (-1.401, 0.3754, 0.2098), (-1.217, 0.3261, 0.4002), (-0.9659, 0.2588, 0.4698), (-0.7148, 0.1915, 0.4002), (-0.5309, 0.1423, 0.2098), (-0.4636, 0.1242, 6.368e-17), (-0.5309, 0.1423, -0.26), (-0.7148, 0.1915, -0.4503), (-0.9659, 0.2588, -0.52), (-1.217, 0.3261, -0.4503), (-1.401, 0.3754, -0.26), (-1.507, 0.1984, 0.0), (-1.438, 0.1893, 0.2098), (-1.249, 0.1645, 0.4002), (-0.9914, 0.1305, 0.4698), (-0.7337, 0.09659, 0.4002), (-0.545, 0.07175, 0.2098), (-0.4759, 0.06265, 6.368e-17), (-0.545, 0.07175, -0.26), (-0.7337, 0.09659, -0.4503), (-0.9914, 0.1305, -0.52), (-1.249, 0.1645, -0.4503), (-1.438, 0.1893, -0.26), (-1.52, 1.329e-07, 0.0), (-1.45, 1.268e-07, 0.2098), (-1.26, 1.102e-07, 0.4002), (-1.0, 8.742e-08, 0.4698), (-0.74, 6.469e-08, 0.4002), (-0.5497, 4.805e-08, 0.2098), (-0.48, 4.196e-08, 6.368e-17), (-0.5497, 4.805e-08, -0.26), (-0.74, 6.469e-08, -0.4503), (-1.0, 8.742e-08, -0.52), (-1.26, 1.102e-07, -0.4503), (-1.45, 1.268e-07, -0.26), (-1.507, -0.1984, 0.0), (-1.438, -0.1893, 0.2098), (-1.249, -0.1645, 0.4002), (-0.9914, -0.1305, 0.4698), (-0.7337, -0.09659, 0.4002), (-0.545, -0.07175, 0.2098), (-0.4759, -0.06265, 6.368e-17), (-0.545, -0.07175, -0.26), (-0.7337, -0.09659, -0.4503), (-0.9914, -0.1305, -0.52), (-1.249, -0.1645, -0.4503), (-1.438, -0.1893, -0.26), (-1.468, -0.3934, 0.0), (-1.401, -0.3754, 0.2098), (-1.217, -0.3261, 0.4002), (-0.9659, -0.2588, 0.4698), (-0.7148, -0.1915, 0.4002), (-0.5309, -0.1423, 0.2098), (-0.4636, -0.1242, 6.368e-17), (-0.5309, -0.1423, -0.26), (-0.7148, -0.1915, -0.4503), (-0.9659, -0.2588, -0.52), (-1.217, -0.3261, -0.4503), (-1.401, -0.3754, -0.26), (-1.404, -0.5817, 0.0), (-1.34, -0.555, 0.2098), (-1.164, -0.4822, 0.4002), (-0.9239, -0.3827, 0.4698), (-0.6837, -0.2832, 0.4002), (-0.5078, -0.2103, 0.2098), (-0.4435, -0.1837, 6.368e-17), (-0.5078, -0.2103, -0.26), (-0.6837, -0.2832, -0.4503), (-0.9239, -0.3827, -0.52), (-1.164, -0.4822, -0.4503), (-1.34, -0.555, -0.26), (-1.316, -0.76, 0.0), (-1.256, -0.7252, 0.2098), (-1.091, -0.63, 0.4002), (-0.866, -0.5, 0.4698), (-0.6409, -0.37, 0.4002), (-0.476, -0.2748, 0.2098), (-0.4157, -0.24, 6.368e-17), (-0.476, -0.2748, -0.26), (-0.6409, -0.37, -0.4503), (-0.866, -0.5, -0.52), (-1.091, -0.63, -0.4503), (-1.256, -0.7252, -0.26), (-1.206, -0.9253, 0.0), (-1.151, -0.8829, 0.2098), (-0.9996, -0.767, 0.4002), (-0.7934, -0.6088, 0.4698), (-0.5871, -0.4505, 0.4002), (-0.4361, -0.3346, 0.2098), (-0.3808, -0.2922, 6.368e-17), (-0.4361, -0.3346, -0.26), (-0.5871, -0.4505, -0.4503), (-0.7934, -0.6088, -0.52), (-0.9996, -0.767, -0.4503), (-1.151, -0.8829, -0.26), (-1.075, -1.075, 0.0), (-1.026, -1.026, 0.2098), (-0.891, -0.891, 0.4002), (-0.7071, -0.7071, 0.4698), (-0.5233, -0.5233, 0.4002), (-0.3887, -0.3887, 0.2098), (-0.3394, -0.3394, 6.368e-17), (-0.3887, -0.3887, -0.26), (-0.5233, -0.5233, -0.4503), (-0.7071, -0.7071, -0.52), (-0.891, -0.891, -0.4503), (-1.026, -1.026, -0.26), (-0.9253, -1.206, 0.0), (-0.8829, -1.151, 0.2098), (-0.767, -0.9996, 0.4002), (-0.6088, -0.7934, 0.4698), (-0.4505, -0.5871, 0.4002), (-0.3346, -0.4361, 0.2098), (-0.2922, -0.3808, 6.368e-17), (-0.3346, -0.4361, -0.26), (-0.4505, -0.5871, -0.4503), (-0.6088, -0.7934, -0.52), (-0.767, -0.9996, -0.4503), (-0.8829, -1.151, -0.26), (-0.76, -1.316, 0.0), (-0.7252, -1.256, 0.2098), (-0.63, -1.091, 0.4002), (-0.5, -0.866, 0.4698), (-0.37, -0.6409, 0.4002), (-0.2748, -0.476, 0.2098), (-0.24, -0.4157, 6.368e-17), (-0.2748, -0.476, -0.26), (-0.37, -0.6409, -0.4503), (-0.5, -0.866, -0.52), (-0.63, -1.091, -0.4503), (-0.7252, -1.256, -0.26), (-0.5817, -1.404, 0.0), (-0.555, -1.34, 0.2098), (-0.4822, -1.164, 0.4002), (-0.3827, -0.9239, 0.4698), (-0.2832, -0.6837, 0.4002), (-0.2103, -0.5078, 0.2098), (-0.1837, -0.4435, 6.368e-17), (-0.2103, -0.5078, -0.26), (-0.2832, -0.6837, -0.4503), (-0.3827, -0.9239, -0.52), (-0.4822, -1.164, -0.4503), (-0.555, -1.34, -0.26), (-0.3934, -1.468, 0.0), (-0.3754, -1.401, 0.2098), (-0.3261, -1.217, 0.4002), (-0.2588, -0.9659, 0.4698), (-0.1915, -0.7148, 0.4002), (-0.1423, -0.5309, 0.2098), (-0.1242, -0.4636, 6.368e-17), (-0.1423, -0.5309, -0.26), (-0.1915, -0.7148, -0.4503), (-0.2588, -0.9659, -0.52), (-0.3261, -1.217, -0.4503), (-0.3754, -1.401, -0.26), (-0.1984, -1.507, 0.0), (-0.1893, -1.438, 0.2098), (-0.1645, -1.249, 0.4002), (-0.1305, -0.9914, 0.4698), (-0.09659, -0.7337, 0.4002), (-0.07175, -0.545, 0.2098), (-0.06265, -0.4759, 6.368e-17), (-0.07175, -0.545, -0.26), (-0.09659, -0.7337, -0.4503), (-0.1305, -0.9914, -0.52), (-0.1645, -1.249, -0.4503), (-0.1893, -1.438, -0.26), (1.192e-07, -1.52, 0.0), (1.192e-07, -1.45, 0.2098), (1.788e-07, -1.26, 0.4002), (8.941e-08, -1.0, 0.4698), (2.98e-08, -0.74, 0.4002), (2.98e-08, -0.5497, 0.2098), (4.47e-08, -0.48, 6.368e-17), (2.98e-08, -0.5497, -0.26), (2.98e-08, -0.74, -0.4503), (8.941e-08, -1.0, -0.52), (1.788e-07, -1.26, -0.4503), (1.192e-07, -1.45, -0.26), (0.1984, -1.507, 0.0), (0.1893, -1.438, 0.2098), (0.1645, -1.249, 0.4002), (0.1305, -0.9914, 0.4698), (0.09659, -0.7337, 0.4002), (0.07175, -0.545, 0.2098), (0.06265, -0.4759, 6.368e-17), (0.07175, -0.545, -0.26), (0.09659, -0.7337, -0.4503), (0.1305, -0.9914, -0.52), (0.1645, -1.249, -0.4503), (0.1893, -1.438, -0.26), (0.3934, -1.468, 0.0), (0.3754, -1.401, 0.2098), (0.3261, -1.217, 0.4002), (0.2588, -0.9659, 0.4698), (0.1915, -0.7148, 0.4002), (0.1423, -0.5309, 0.2098), (0.1242, -0.4636, 6.368e-17), (0.1423, -0.5309, -0.26), (0.1915, -0.7148, -0.4503), (0.2588, -0.9659, -0.52), (0.3261, -1.217, -0.4503), (0.3754, -1.401, -0.26), (0.5817, -1.404, 0.0), (0.555, -1.34, 0.2098), (0.4822, -1.164, 0.4002), (0.3827, -0.9239, 0.4698), (0.2832, -0.6837, 0.4002), (0.2103, -0.5078, 0.2098), (0.1837, -0.4435, 6.368e-17), (0.2103, -0.5078, -0.26), (0.2832, -0.6837, -0.4503), (0.3827, -0.9239, -0.52), (0.4822, -1.164, -0.4503), (0.555, -1.34, -0.26), (0.76, -1.316, 0.0), (0.7252, -1.256, 0.2098), (0.63, -1.091, 0.4002), (0.5, -0.866, 0.4698), (0.37, -0.6409, 0.4002), (0.2748, -0.476, 0.2098), (0.24, -0.4157, 6.368e-17), (0.2748, -0.476, -0.26), (0.37, -0.6409, -0.4503), (0.5, -0.866, -0.52), (0.63, -1.091, -0.4503), (0.7252, -1.256, -0.26), (0.9253, -1.206, 0.0), (0.8829, -1.151, 0.2098), (0.767, -0.9996, 0.4002), (0.6088, -0.7934, 0.4698), (0.4505, -0.5871, 0.4002), (0.3346, -0.4361, 0.2098), (0.2922, -0.3808, 6.368e-17), (0.3346, -0.4361, -0.26), (0.4505, -0.5871, -0.4503), (0.6088, -0.7934, -0.52), (0.767, -0.9996, -0.4503), (0.8829, -1.151, -0.26), (1.075, -1.075, 0.0), (1.026, -1.026, 0.2098), (0.891, -0.891, 0.4002), (0.7071, -0.7071, 0.4698), (0.5233, -0.5233, 0.4002), (0.3887, -0.3887, 0.2098), (0.3394, -0.3394, 6.368e-17), (0.3887, -0.3887, -0.26), (0.5233, -0.5233, -0.4503), (0.7071, -0.7071, -0.52), (0.891, -0.891, -0.4503), (1.026, -1.026, -0.26), (1.206, -0.9253, 0.0), (1.151, -0.8829, 0.2098), (0.9996, -0.767, 0.4002), (0.7934, -0.6088, 0.4698), (0.5871, -0.4505, 0.4002), (0.4361, -0.3346, 0.2098), (0.3808, -0.2922, 6.368e-17), (0.4361, -0.3346, -0.26), (0.5871, -0.4505, -0.4503), (0.7934, -0.6088, -0.52), (0.9996, -0.767, -0.4503), (1.151, -0.8829, -0.26), (1.316, -0.76, 0.0), (1.256, -0.7252, 0.2098), (1.091, -0.63, 0.4002), (0.866, -0.5, 0.4698), (0.6409, -0.37, 0.4002), (0.476, -0.2748, 0.2098), (0.4157, -0.24, 6.368e-17), (0.476, -0.2748, -0.26), (0.6409, -0.37, -0.4503), (0.866, -0.5, -0.52), (1.091, -0.63, -0.4503), (1.256, -0.7252, -0.26), (1.404, -0.5817, 0.0), (1.34, -0.555, 0.2098), (1.164, -0.4822, 0.4002), (0.9239, -0.3827, 0.4698), (0.6837, -0.2832, 0.4002), (0.5078, -0.2103, 0.2098), (0.4435, -0.1837, 6.368e-17), (0.5078, -0.2103, -0.26), (0.6837, -0.2832, -0.4503), (0.9239, -0.3827, -0.52), (1.164, -0.4822, -0.4503), (1.34, -0.555, -0.26), (1.468, -0.3934, 0.0), (1.401, -0.3754, 0.2098), (1.217, -0.3261, 0.4002), (0.9659, -0.2588, 0.4698), (0.7148, -0.1915, 0.4002), (0.5309, -0.1423, 0.2098), (0.4636, -0.1242, 6.368e-17), (0.5309, -0.1423, -0.26), (0.7148, -0.1915, -0.4503), (0.9659, -0.2588, -0.52), (1.217, -0.3261, -0.4503), (1.401, -0.3754, -0.26), (1.507, -0.1984, 0.0), (1.438, -0.1893, 0.2098), (1.249, -0.1645, 0.4002), (0.9914, -0.1305, 0.4698), (0.7337, -0.09659, 0.4002), (0.545, -0.07175, 0.2098), (0.4759, -0.06265, 6.368e-17), (0.545, -0.07175, -0.26), (0.7337, -0.09659, -0.4503), (0.9914, -0.1305, -0.52), (1.249, -0.1645, -0.4503), (1.438, -0.1893, -0.26)], [], [(0, 12, 13, 1), (1, 13, 14, 2), (2, 14, 15, 3), (3, 15, 16, 4), (4, 16, 17, 5), (5, 17, 18, 6), (6, 18, 19, 7), (7, 19, 20, 8), (8, 20, 21, 9), (9, 21, 22, 10), (10, 22, 23, 11), (0, 11, 23, 12), (12, 24, 25, 13), (13, 25, 26, 14), (14, 26, 27, 15), (15, 27, 28, 16), (16, 28, 29, 17), (17, 29, 30, 18), (18, 30, 31, 19), (19, 31, 32, 20), (20, 32, 33, 21), (21, 33, 34, 22), (22, 34, 35, 23), (23, 35, 24, 12), (24, 36, 37, 25), (25, 37, 38, 26), (26, 38, 39, 27), (27, 39, 40, 28), (28, 40, 41, 29), (29, 41, 42, 30), (30, 42, 43, 31), (31, 43, 44, 32), (32, 44, 45, 33), (33, 45, 46, 34), (34, 46, 47, 35), (35, 47, 36, 24), (36, 48, 49, 37), (37, 49, 50, 38), (38, 50, 51, 39), (39, 51, 52, 40), (40, 52, 53, 41), (41, 53, 54, 42), (42, 54, 55, 43), (43, 55, 56, 44), (44, 56, 57, 45), (45, 57, 58, 46), (46, 58, 59, 47), (47, 59, 48, 36), (48, 60, 61, 49), (49, 61, 62, 50), (50, 62, 63, 51), (51, 63, 64, 52), (52, 64, 65, 53), (53, 65, 66, 54), (54, 66, 67, 55), (55, 67, 68, 56), (56, 68, 69, 57), (57, 69, 70, 58), (58, 70, 71, 59), (59, 71, 60, 48), (60, 72, 73, 61), (61, 73, 74, 62), (62, 74, 75, 63), (63, 75, 76, 64), (64, 76, 77, 65), (65, 77, 78, 66), (66, 78, 79, 67), (67, 79, 80, 68), (68, 80, 81, 69), (69, 81, 82, 70), (70, 82, 83, 71), (71, 83, 72, 60), (72, 84, 85, 73), (73, 85, 86, 74), (74, 86, 87, 75), (75, 87, 88, 76), (76, 88, 89, 77), (77, 89, 90, 78), (78, 90, 91, 79), (79, 91, 92, 80), (80, 92, 93, 81), (81, 93, 94, 82), (82, 94, 95, 83), (83, 95, 84, 72), (84, 96, 97, 85), (85, 97, 98, 86), (86, 98, 99, 87), (87, 99, 100, 88), (88, 100, 101, 89), (89, 101, 102, 90), (90, 102, 103, 91), (91, 103, 104, 92), (92, 104, 105, 93), (93, 105, 106, 94), (94, 106, 107, 95), (95, 107, 96, 84), (96, 108, 109, 97), (97, 109, 110, 98), (98, 110, 111, 99), (99, 111, 112, 100), (100, 112, 113, 101), (101, 113, 114, 102), (102, 114, 115, 103), (103, 115, 116, 104), (104, 116, 117, 105), (105, 117, 118, 106), (106, 118, 119, 107), (107, 119, 108, 96), (108, 120, 121, 109), (109, 121, 122, 110), (110, 122, 123, 111), (111, 123, 124, 112), (112, 124, 125, 113), (113, 125, 126, 114), (114, 126, 127, 115), (115, 127, 128, 116), (116, 128, 129, 117), (117, 129, 130, 118), (118, 130, 131, 119), (119, 131, 120, 108), (120, 132, 133, 121), (121, 133, 134, 122), (122, 134, 135, 123), (123, 135, 136, 124), (124, 136, 137, 125), (125, 137, 138, 126), (126, 138, 139, 127), (127, 139, 140, 128), (128, 140, 141, 129), (129, 141, 142, 130), (130, 142, 143, 131), (131, 143, 132, 120), (132, 144, 145, 133), (133, 145, 146, 134), (134, 146, 147, 135), (135, 147, 148, 136), (136, 148, 149, 137), (137, 149, 150, 138), (138, 150, 151, 139), (139, 151, 152, 140), (140, 152, 153, 141), (141, 153, 154, 142), (142, 154, 155, 143), (143, 155, 144, 132), (144, 156, 157, 145), (145, 157, 158, 146), (146, 158, 159, 147), (147, 159, 160, 148), (148, 160, 161, 149), (149, 161, 162, 150), (150, 162, 163, 151), (151, 163, 164, 152), (152, 164, 165, 153), (153, 165, 166, 154), (154, 166, 167, 155), (155, 167, 156, 144), (156, 168, 169, 157), (157, 169, 170, 158), (158, 170, 171, 159), (159, 171, 172, 160), (160, 172, 173, 161), (161, 173, 174, 162), (162, 174, 175, 163), (163, 175, 176, 164), (164, 176, 177, 165), (165, 177, 178, 166), (166, 178, 179, 167), (167, 179, 168, 156), (168, 180, 181, 169), (169, 181, 182, 170), (170, 182, 183, 171), (171, 183, 184, 172), (172, 184, 185, 173), (173, 185, 186, 174), (174, 186, 187, 175), (175, 187, 188, 176), (176, 188, 189, 177), (177, 189, 190, 178), (178, 190, 191, 179), (179, 191, 180, 168), (180, 192, 193, 181), (181, 193, 194, 182), (182, 194, 195, 183), (183, 195, 196, 184), (184, 196, 197, 185), (185, 197, 198, 186), (186, 198, 199, 187), (187, 199, 200, 188), (188, 200, 201, 189), (189, 201, 202, 190), (190, 202, 203, 191), (191, 203, 192, 180), (192, 204, 205, 193), (193, 205, 206, 194), (194, 206, 207, 195), (195, 207, 208, 196), (196, 208, 209, 197), (197, 209, 210, 198), (198, 210, 211, 199), (199, 211, 212, 200), (200, 212, 213, 201), (201, 213, 214, 202), (202, 214, 215, 203), (203, 215, 204, 192), (204, 216, 217, 205), (205, 217, 218, 206), (206, 218, 219, 207), (207, 219, 220, 208), (208, 220, 221, 209), (209, 221, 222, 210), (210, 222, 223, 211), (211, 223, 224, 212), (212, 224, 225, 213), (213, 225, 226, 214), (214, 226, 227, 215), (215, 227, 216, 204), (216, 228, 229, 217), (217, 229, 230, 218), (218, 230, 231, 219), (219, 231, 232, 220), (220, 232, 233, 221), (221, 233, 234, 222), (222, 234, 235, 223), (223, 235, 236, 224), (224, 236, 237, 225), (225, 237, 238, 226), (226, 238, 239, 227), (227, 239, 228, 216), (228, 240, 241, 229), (229, 241, 242, 230), (230, 242, 243, 231), (231, 243, 244, 232), (232, 244, 245, 233), (233, 245, 246, 234), (234, 246, 247, 235), (235, 247, 248, 236), (236, 248, 249, 237), (237, 249, 250, 238), (238, 250, 251, 239), (239, 251, 240, 228), (240, 252, 253, 241), (241, 253, 254, 242), (242, 254, 255, 243), (243, 255, 256, 244), (244, 256, 257, 245), (245, 257, 258, 246), (246, 258, 259, 247), (247, 259, 260, 248), (248, 260, 261, 249), (249, 261, 262, 250), (250, 262, 263, 251), (251, 263, 252, 240), (252, 264, 265, 253), (253, 265, 266, 254), (254, 266, 267, 255), (255, 267, 268, 256), (256, 268, 269, 257), (257, 269, 270, 258), (258, 270, 271, 259), (259, 271, 272, 260), (260, 272, 273, 261), (261, 273, 274, 262), (262, 274, 275, 263), (263, 275, 264, 252), (264, 276, 277, 265), (265, 277, 278, 266), (266, 278, 279, 267), (267, 279, 280, 268), (268, 280, 281, 269), (269, 281, 282, 270), (270, 282, 283, 271), (271, 283, 284, 272), (272, 284, 285, 273), (273, 285, 286, 274), (274, 286, 287, 275), (275, 287, 276, 264), (276, 288, 289, 277), (277, 289, 290, 278), (278, 290, 291, 279), (279, 291, 292, 280), (280, 292, 293, 281), (281, 293, 294, 282), (282, 294, 295, 283), (283, 295, 296, 284), (284, 296, 297, 285), (285, 297, 298, 286), (286, 298, 299, 287), (287, 299, 288, 276), (288, 300, 301, 289), (289, 301, 302, 290), (290, 302, 303, 291), (291, 303, 304, 292), (292, 304, 305, 293), (293, 305, 306, 294), (294, 306, 307, 295), (295, 307, 308, 296), (296, 308, 309, 297), (297, 309, 310, 298), (298, 310, 311, 299), (299, 311, 300, 288), (300, 312, 313, 301), (301, 313, 314, 302), (302, 314, 315, 303), (303, 315, 316, 304), (304, 316, 317, 305), (305, 317, 318, 306), (306, 318, 319, 307), (307, 319, 320, 308), (308, 320, 321, 309), (309, 321, 322, 310), (310, 322, 323, 311), (311, 323, 312, 300), (312, 324, 325, 313), (313, 325, 326, 314), (314, 326, 327, 315), (315, 327, 328, 316), (316, 328, 329, 317), (317, 329, 330, 318), (318, 330, 331, 319), (319, 331, 332, 320), (320, 332, 333, 321), (321, 333, 334, 322), (322, 334, 335, 323), (323, 335, 324, 312), (324, 336, 337, 325), (325, 337, 338, 326), (326, 338, 339, 327), (327, 339, 340, 328), (328, 340, 341, 329), (329, 341, 342, 330), (330, 342, 343, 331), (331, 343, 344, 332), (332, 344, 345, 333), (333, 345, 346, 334), (334, 346, 347, 335), (335, 347, 336, 324), (336, 348, 349, 337), (337, 349, 350, 338), (338, 350, 351, 339), (339, 351, 352, 340), (340, 352, 353, 341), (341, 353, 354, 342), (342, 354, 355, 343), (343, 355, 356, 344), (344, 356, 357, 345), (345, 357, 358, 346), (346, 358, 359, 347), (347, 359, 348, 336), (348, 360, 361, 349), (349, 361, 362, 350), (350, 362, 363, 351), (351, 363, 364, 352), (352, 364, 365, 353), (353, 365, 366, 354), (354, 366, 367, 355), (355, 367, 368, 356), (356, 368, 369, 357), (357, 369, 370, 358), (358, 370, 371, 359), (359, 371, 360, 348), (360, 372, 373, 361), (361, 373, 374, 362), (362, 374, 375, 363), (363, 375, 376, 364), (364, 376, 377, 365), (365, 377, 378, 366), (366, 378, 379, 367), (367, 379, 380, 368), (368, 380, 381, 369), (369, 381, 382, 370), (370, 382, 383, 371), (371, 383, 372, 360), (372, 384, 385, 373), (373, 385, 386, 374), (374, 386, 387, 375), (375, 387, 388, 376), (376, 388, 389, 377), (377, 389, 390, 378), (378, 390, 391, 379), (379, 391, 392, 380), (380, 392, 393, 381), (381, 393, 394, 382), (382, 394, 395, 383), (383, 395, 384, 372), (384, 396, 397, 385), (385, 397, 398, 386), (386, 398, 399, 387), (387, 399, 400, 388), (388, 400, 401, 389), (389, 401, 402, 390), (390, 402, 403, 391), (391, 403, 404, 392), (392, 404, 405, 393), (393, 405, 406, 394), (394, 406, 407, 395), (395, 407, 396, 384), (396, 408, 409, 397), (397, 409, 410, 398), (398, 410, 411, 399), (399, 411, 412, 400), (400, 412, 413, 401), (401, 413, 414, 402), (402, 414, 415, 403), (403, 415, 416, 404), (404, 416, 417, 405), (405, 417, 418, 406), (406, 418, 419, 407), (407, 419, 408, 396), (408, 420, 421, 409), (409, 421, 422, 410), (410, 422, 423, 411), (411, 423, 424, 412), (412, 424, 425, 413), (413, 425, 426, 414), (414, 426, 427, 415), (415, 427, 428, 416), (416, 428, 429, 417), (417, 429, 430, 418), (418, 430, 431, 419), (419, 431, 420, 408), (420, 432, 433, 421), (421, 433, 434, 422), (422, 434, 435, 423), (423, 435, 436, 424), (424, 436, 437, 425), (425, 437, 438, 426), (426, 438, 439, 427), (427, 439, 440, 428), (428, 440, 441, 429), (429, 441, 442, 430), (430, 442, 443, 431), (431, 443, 432, 420), (432, 444, 445, 433), (433, 445, 446, 434), (434, 446, 447, 435), (435, 447, 448, 436), (436, 448, 449, 437), (437, 449, 450, 438), (438, 450, 451, 439), (439, 451, 452, 440), (440, 452, 453, 441), (441, 453, 454, 442), (442, 454, 455, 443), (443, 455, 444, 432), (444, 456, 457, 445), (445, 457, 458, 446), (446, 458, 459, 447), (447, 459, 460, 448), (448, 460, 461, 449), (449, 461, 462, 450), (450, 462, 463, 451), (451, 463, 464, 452), (452, 464, 465, 453), (453, 465, 466, 454), (454, 466, 467, 455), (455, 467, 456, 444), (456, 468, 469, 457), (457, 469, 470, 458), (458, 470, 471, 459), (459, 471, 472, 460), (460, 472, 473, 461), (461, 473, 474, 462), (462, 474, 475, 463), (463, 475, 476, 464), (464, 476, 477, 465), (465, 477, 478, 466), (466, 478, 479, 467), (467, 479, 468, 456), (468, 480, 481, 469), (469, 481, 482, 470), (470, 482, 483, 471), (471, 483, 484, 472), (472, 484, 485, 473), (473, 485, 486, 474), (474, 486, 487, 475), (475, 487, 488, 476), (476, 488, 489, 477), (477, 489, 490, 478), (478, 490, 491, 479), (479, 491, 480, 468), (480, 492, 493, 481), (481, 493, 494, 482), (482, 494, 495, 483), (483, 495, 496, 484), (484, 496, 497, 485), (485, 497, 498, 486), (486, 498, 499, 487), (487, 499, 500, 488), (488, 500, 501, 489), (489, 501, 502, 490), (490, 502, 503, 491), (491, 503, 492, 480), (492, 504, 505, 493), (493, 505, 506, 494), (494, 506, 507, 495), (495, 507, 508, 496), (496, 508, 509, 497), (497, 509, 510, 498), (498, 510, 511, 499), (499, 511, 512, 500), (500, 512, 513, 501), (501, 513, 514, 502), (502, 514, 515, 503), (503, 515, 504, 492), (504, 516, 517, 505), (505, 517, 518, 506), (506, 518, 519, 507), (507, 519, 520, 508), (508, 520, 521, 509), (509, 521, 522, 510), (510, 522, 523, 511), (511, 523, 524, 512), (512, 524, 525, 513), (513, 525, 526, 514), (514, 526, 527, 515), (515, 527, 516, 504), (516, 528, 529, 517), (517, 529, 530, 518), (518, 530, 531, 519), (519, 531, 532, 520), (520, 532, 533, 521), (521, 533, 534, 522), (522, 534, 535, 523), (523, 535, 536, 524), (524, 536, 537, 525), (525, 537, 538, 526), (526, 538, 539, 527), (527, 539, 528, 516), (528, 540, 541, 529), (529, 541, 542, 530), (530, 542, 543, 531), (531, 543, 544, 532), (532, 544, 545, 533), (533, 545, 546, 534), (534, 546, 547, 535), (535, 547, 548, 536), (536, 548, 549, 537), (537, 549, 550, 538), (538, 550, 551, 539), (539, 551, 540, 528), (540, 552, 553, 541), (541, 553, 554, 542), (542, 554, 555, 543), (543, 555, 556, 544), (544, 556, 557, 545), (545, 557, 558, 546), (546, 558, 559, 547), (547, 559, 560, 548), (548, 560, 561, 549), (549, 561, 562, 550), (550, 562, 563, 551), (551, 563, 552, 540), (552, 564, 565, 553), (553, 565, 566, 554), (554, 566, 567, 555), (555, 567, 568, 556), (556, 568, 569, 557), (557, 569, 570, 558), (558, 570, 571, 559), (559, 571, 572, 560), (560, 572, 573, 561), (561, 573, 574, 562), (562, 574, 575, 563), (563, 575, 564, 552), (564, 0, 1, 565), (565, 1, 2, 566), (566, 2, 3, 567), (567, 3, 4, 568), (568, 4, 5, 569), (569, 5, 6, 570), (570, 6, 7, 571), (571, 7, 8, 572), (572, 8, 9, 573), (573, 9, 10, 574), (574, 10, 11, 575), (575, 11, 0, 564)])
me_torus_001.polygons.foreach_set('use_smooth', [True] * 576)
me_torus_001.materials.append(mat_material)
me_torus_001.use_remesh_preserve_volume = False
me_torus_001.use_remesh_preserve_attributes = False
me_torus_001.use_mirror_vertex_groups = False
me_torus_001.update()
me_plane = bpy.data.meshes.new('Plane')
me_plane.from_pydata([(-8.0, -8.0, 0.0), (8.0, -8.0, 0.0), (-8.0, 8.0, 0.0), (8.0, 8.0, 0.0)], [], [(0, 1, 3, 2)])
me_plane.use_remesh_preserve_volume = False
me_plane.use_remesh_preserve_attributes = False
me_plane.use_mirror_vertex_groups = False
me_plane.update()
me_cylinder = bpy.data.meshes.new('Cylinder')
me_cylinder.from_pydata([(0.2204, -1.168, 1.291), (0.1251, -0.663, -1.912), (-0.2434, -1.164, 1.291), (-0.1382, -0.6604, -1.912), (-0.6701, -0.9818, 1.291), (-0.3804, -0.5573, -1.912), (-0.9948, -0.6506, 1.291), (-0.5647, -0.3693, -1.912), (-1.168, -0.2204, 1.291), (-0.663, -0.1251, -1.912), (-1.164, 0.2434, 1.291), (-0.6604, 0.1382, -1.912), (-0.9818, 0.6701, 1.291), (-0.5573, 0.3804, -1.912), (-0.6506, 0.9948, 1.291), (-0.3693, 0.5647, -1.912), (-0.2204, 1.168, 1.291), (-0.1251, 0.663, -1.912), (0.2434, 1.164, 1.291), (0.1382, 0.6604, -1.912), (0.6701, 0.9818, 1.291), (0.3804, 0.5573, -1.912), (0.9948, 0.6506, 1.291), (0.5647, 0.3693, -1.912), (1.168, 0.2204, 1.291), (0.663, 0.1251, -1.912), (1.164, -0.2434, 1.291), (0.6604, -0.1382, -1.912), (0.9818, -0.6701, 1.291), (0.5573, -0.3804, -1.912), (0.6506, -0.9948, 1.291), (0.3693, -0.5647, -1.912), (0.2321, -1.23, -0.593), (-0.2563, -1.225, -0.593), (-0.7057, -1.034, -0.593), (-1.048, -0.6852, -0.593), (-1.23, -0.2321, -0.593), (-1.225, 0.2563, -0.593), (-1.034, 0.7057, -0.593), (-0.6852, 1.048, -0.593), (-0.2321, 1.23, -0.593), (0.2563, 1.225, -0.593), (0.7057, 1.034, -0.593), (1.048, 0.6852, -0.593), (1.23, 0.2321, -0.593), (1.225, -0.2563, -0.593), (1.034, -0.7057, -0.593), (0.6852, -1.048, -0.593), (-0.2639, -1.262, 1.205), (-0.7267, -1.065, 1.205), (-1.079, -0.7056, 1.205), (-1.267, -0.239, 1.205), (-1.262, 0.2639, 1.205), (-1.065, 0.7267, 1.205), (-0.7056, 1.079, 1.205), (-0.239, 1.267, 1.205), (0.2639, 1.262, 1.205), (0.7267, 1.065, 1.205), (1.079, 0.7056, 1.205), (1.267, 0.239, 1.205), (1.262, -0.2639, 1.205), (1.065, -0.7267, 1.205), (0.7056, -1.079, 1.205), (0.239, -1.267, 1.205), (0.1557, -0.8251, -1.826), (-0.1719, -0.8219, -1.826), (-0.4734, -0.6935, -1.826), (-0.7027, -0.4596, -1.826), (-0.8251, -0.1557, -1.826), (-0.8219, 0.1719, -1.826), (-0.6935, 0.4734, -1.826), (-0.4596, 0.7027, -1.826), (-0.1557, 0.8251, -1.826), (0.1719, 0.8219, -1.826), (0.4734, 0.6935, -1.826), (0.7027, 0.4596, -1.826), (0.8251, 0.1557, -1.826), (0.8219, -0.1719, -1.826), (0.6935, -0.4734, -1.826), (0.4596, -0.7027, -1.826), (0.2393, -1.268, 1.291), (-0.2643, -1.263, 1.291), (-0.7277, -1.066, 1.291), (-1.08, -0.7065, 1.291), (-1.268, -0.2393, 1.291), (-1.263, 0.2643, 1.291), (-1.066, 0.7277, 1.291), (-0.7065, 1.08, 1.291), (-0.2393, 1.268, 1.291), (0.2643, 1.263, 1.291), (0.7277, 1.066, 1.291), (1.08, 0.7065, 1.291), (1.268, 0.2393, 1.291), (1.263, -0.2643, 1.291), (1.066, -0.7277, 1.291), (0.7065, -1.08, 1.291), (-0.1658, -0.7926, -1.912), (0.1501, -0.7957, -1.912), (-0.4565, -0.6688, -1.912), (-0.6777, -0.4432, -1.912), (-0.7957, -0.1501, -1.912), (-0.7926, 0.1658, -1.912), (-0.6688, 0.4565, -1.912), (-0.4432, 0.6777, -1.912), (-0.1501, 0.7957, -1.912), (0.1658, 0.7926, -1.912), (0.4565, 0.6688, -1.912), (0.6777, 0.4432, -1.912), (0.7957, 0.1501, -1.912), (0.7926, -0.1658, -1.912), (0.6688, -0.4565, -1.912), (0.4432, -0.6777, -1.912), (0.2204, -1.168, 1.291), (-0.2434, -1.164, 1.291), (-0.6701, -0.9818, 1.291), (-0.9948, -0.6506, 1.291), (-1.168, -0.2204, 1.291), (-1.164, 0.2434, 1.291), (-0.9818, 0.6701, 1.291), (-0.6506, 0.9948, 1.291), (-0.2204, 1.168, 1.291), (0.2434, 1.164, 1.291), (0.6701, 0.9818, 1.291), (0.9948, 0.6506, 1.291), (1.168, 0.2204, 1.291), (1.164, -0.2434, 1.291), (0.9818, -0.6701, 1.291), (0.6506, -0.9948, 1.291), (0.2204, -1.168, 1.291), (-0.2434, -1.164, 1.291), (-0.6701, -0.9818, 1.291), (-0.9948, -0.6506, 1.291), (-1.168, -0.2204, 1.291), (-1.164, 0.2434, 1.291), (-0.9818, 0.6701, 1.291), (-0.6506, 0.9948, 1.291), (-0.2204, 1.168, 1.291), (0.2434, 1.164, 1.291), (0.6701, 0.9818, 1.291), (0.9948, 0.6506, 1.291), (1.168, 0.2204, 1.291), (1.164, -0.2434, 1.291), (0.9818, -0.6701, 1.291), (0.6506, -0.9948, 1.291), (0.1166, -0.6182, -1.856), (-0.1288, -0.6158, -1.856), (-0.3547, -0.5196, -1.856), (-0.5265, -0.3443, -1.856), (-0.6182, -0.1166, -1.856), (-0.6158, 0.1288, -1.856), (-0.5196, 0.3547, -1.856), (-0.3443, 0.5265, -1.856), (-0.1166, 0.6182, -1.856), (0.1288, 0.6158, -1.856), (0.3547, 0.5196, -1.856), (0.5265, 0.3443, -1.856), (0.6182, 0.1166, -1.856), (0.6158, -0.1288, -1.856), (0.5196, -0.3547, -1.856), (0.3443, -0.5265, -1.856), (-0.4228, 0.6464, -1.817), (-0.638, 0.4354, -1.817), (0.4228, -0.6464, -1.817), (0.638, -0.4354, -1.817), (-0.1432, 0.759, -1.817), (-0.1582, -0.756, -1.817), (0.1432, -0.759, -1.817), (0.1582, 0.756, -1.817), (-0.4354, -0.638, -1.817), (0.4354, 0.638, -1.817), (-0.6464, -0.4228, -1.817), (0.6464, 0.4228, -1.817), (-0.759, -0.1432, -1.817), (0.759, 0.1432, -1.817), (-0.756, 0.1582, -1.817), (0.756, -0.1582, -1.817), (-0.8964, 0.6118, -0.6412), (0.8964, -0.6118, -0.6412), (0.2012, -1.067, -0.6412), (-0.594, 0.9083, -0.6412), (0.594, -0.9083, -0.6412), (-0.2012, 1.067, -0.6412), (-0.2222, -1.062, -0.6412), (0.2222, 1.062, -0.6412), (-0.6118, -0.8964, -0.6412), (0.6118, 0.8964, -0.6412), (-0.9083, -0.594, -0.6412), (0.9083, 0.594, -0.6412), (-1.067, -0.2012, -0.6412), (1.067, 0.2012, -0.6412), (-1.062, 0.2222, -0.6412), (1.062, -0.2222, -0.6412), (0.1377, -0.7297, -1.856), (-0.1521, -0.7269, -1.856), (-0.4186, -0.6134, -1.856), (-0.6215, -0.4065, -1.856), (-0.7297, -0.1377, -1.856), (-0.7269, 0.1521, -1.856), (-0.6134, 0.4186, -1.856), (-0.4065, 0.6215, -1.856), (-0.1377, 0.7297, -1.856), (0.1521, 0.7269, -1.856), (0.4186, 0.6134, -1.856), (0.6215, 0.4065, -1.856), (0.7297, 0.1377, -1.856), (0.7269, -0.1521, -1.856), (0.6134, -0.4186, -1.856), (0.4065, -0.6215, -1.856), (0.2438, -1.246, 0.1683), (-0.2692, -1.241, 0.1683), (-0.7413, -1.047, 0.1683), (-1.101, -0.6938, 0.1683), (-1.292, -0.235, 0.1683), (-1.287, 0.2596, 0.1683), (-1.086, 0.7146, 0.1683), (-0.7197, 1.061, 0.1683), (-0.2438, 1.246, 0.1683), (0.2692, 1.241, 0.1683), (0.7413, 1.047, 0.1683), (1.101, 0.6938, 0.1683), (1.292, 0.235, 0.1683), (1.287, -0.2596, 0.1683), (1.086, -0.7146, 0.1683), (0.7197, -1.061, 0.1683), (-0.2715, -1.251, 0.6762), (-0.7475, -1.056, 0.6762), (-1.11, -0.6996, 0.6762), (-1.303, -0.237, 0.6762), (-1.298, 0.2617, 0.6762), (-1.095, 0.7205, 0.6762), (-0.7257, 1.07, 0.6762), (-0.2458, 1.256, 0.6762), (0.2715, 1.251, 0.6762), (0.7475, 1.056, 0.6762), (1.11, 0.6996, 0.6762), (1.303, 0.237, 0.6762), (1.298, -0.2617, 0.6762), (1.095, -0.7205, 0.6762), (0.7257, -1.07, 0.6762), (0.2458, -1.256, 0.6762), (1.495, 0.2329, 0.5798), (1.49, -0.2617, 0.5798), (1.506, 0.2349, 0.8228), (1.501, -0.2638, 0.8228), (1.739, 0.23, 0.5781), (1.735, -0.2645, 0.58), (1.843, 0.232, 0.7979), (1.839, -0.2667, 0.7999), (1.978, 0.2268, 0.4954), (1.976, -0.2678, 0.4998), (2.199, 0.2287, 0.5963), (2.197, -0.2699, 0.6007), (2.105, 0.2224, 0.1767), (2.106, -0.2722, 0.1814), (2.337, 0.2244, 0.1048), (2.338, -0.2743, 0.1096), (1.861, 0.2158, -0.3657), (1.864, -0.2788, -0.3626), (2.008, 0.2177, -0.5588), (2.012, -0.281, -0.5557), (1.454, 0.2092, -0.5386), (1.458, -0.2854, -0.5383), (1.463, 0.2111, -0.7816), (1.468, -0.2876, -0.7812), (-0.2286, -1.093, -1.104), (-0.6295, -0.9223, -1.104), (-0.9345, -0.6112, -1.104), (-1.097, -0.207, -1.104), (-1.093, 0.2286, -1.104), (-0.9223, 0.6295, -1.104), (-0.6112, 0.9345, -1.104), (-0.207, 1.097, -1.104), (0.2286, 1.093, -1.104), (0.6295, 0.9223, -1.104), (0.9345, 0.6112, -1.104), (1.097, 0.207, -1.104), (1.093, -0.2286, -1.104), (0.9223, -0.6295, -1.104), (0.6112, -0.9345, -1.104), (0.207, -1.097, -1.104), (1.309, 0.2345, 0.2723), (1.319, 0.2364, 0.7132), (1.304, -0.2601, 0.2723), (1.314, -0.2622, 0.7132), (1.265, 0.2286, -0.5846), (1.262, -0.2608, -0.5845), (1.122, -0.2316, -1.054), (1.124, 0.2021, -1.054)], [], [(64, 65, 96, 97), (65, 66, 98, 96), (66, 67, 99, 98), (67, 68, 100, 99), (68, 69, 101, 100), (69, 70, 102, 101), (70, 71, 103, 102), (71, 72, 104, 103), (72, 73, 105, 104), (73, 74, 106, 105), (74, 75, 107, 106), (75, 76, 108, 107), (76, 77, 109, 108), (77, 78, 110, 109), (3, 5, 7, 9, 11, 13, 15, 17, 19, 21, 23, 25, 27, 29, 31, 1), (79, 64, 97, 111), (78, 79, 111, 110), (28, 126, 127, 30), (222, 223, 47, 46), (223, 208, 32, 47), (221, 222, 46, 45), (220, 221, 45, 44), (219, 220, 44, 43), (218, 219, 43, 42), (217, 218, 42, 41), (216, 217, 41, 40), (215, 216, 40, 39), (214, 215, 39, 38), (213, 214, 38, 37), (212, 213, 37, 36), (211, 212, 36, 35), (210, 211, 35, 34), (209, 210, 34, 33), (208, 209, 33, 32), (80, 81, 48, 63), (81, 82, 49, 48), (82, 83, 50, 49), (83, 84, 51, 50), (84, 85, 52, 51), (85, 86, 53, 52), (86, 87, 54, 53), (87, 88, 55, 54), (88, 89, 56, 55), (89, 90, 57, 56), (90, 91, 58, 57), (91, 92, 59, 58), (92, 93, 60, 59), (93, 94, 61, 60), (95, 80, 63, 62), (94, 95, 62, 61), (277, 278, 79, 78), (278, 279, 64, 79), (276, 277, 78, 77), (275, 276, 77, 76), (274, 275, 76, 75), (273, 274, 75, 74), (272, 273, 74, 73), (271, 272, 73, 72), (270, 271, 72, 71), (269, 270, 71, 70), (268, 269, 70, 69), (267, 268, 69, 68), (266, 267, 68, 67), (265, 266, 67, 66), (264, 265, 66, 65), (279, 264, 65, 64), (2, 81, 80, 0), (4, 82, 81, 2), (6, 83, 82, 4), (8, 84, 83, 6), (10, 85, 84, 8), (12, 86, 85, 10), (14, 87, 86, 12), (16, 88, 87, 14), (18, 89, 88, 16), (20, 90, 89, 18), (22, 91, 90, 20), (24, 92, 91, 22), (26, 93, 92, 24), (28, 94, 93, 26), (30, 95, 94, 28), (0, 80, 95, 30), (1, 97, 96, 3), (3, 96, 98, 5), (5, 98, 99, 7), (7, 99, 100, 9), (9, 100, 101, 11), (11, 101, 102, 13), (13, 102, 103, 15), (15, 103, 104, 17), (17, 104, 105, 19), (19, 105, 106, 21), (21, 106, 107, 23), (23, 107, 108, 25), (25, 108, 109, 27), (27, 109, 110, 29), (29, 110, 111, 31), (31, 111, 97, 1), (114, 130, 131, 115), (14, 119, 120, 16), (0, 112, 113, 2), (30, 127, 112, 0), (16, 120, 121, 18), (2, 113, 114, 4), (18, 121, 122, 20), (4, 114, 115, 6), (20, 122, 123, 22), (6, 115, 116, 8), (22, 123, 124, 24), (8, 116, 117, 10), (24, 124, 125, 26), (10, 117, 118, 12), (26, 125, 126, 28), (12, 118, 119, 14), (161, 198, 199, 160), (122, 138, 139, 123), (115, 131, 132, 116), (123, 139, 140, 124), (116, 132, 133, 117), (124, 140, 141, 125), (117, 133, 134, 118), (125, 141, 142, 126), (118, 134, 135, 119), (126, 142, 143, 127), (119, 135, 136, 120), (112, 128, 129, 113), (127, 143, 128, 112), (120, 136, 137, 121), (113, 129, 130, 114), (121, 137, 138, 122), (144, 159, 158, 157, 156, 155, 154, 153, 152, 151, 150, 149, 148, 147, 146, 145), (163, 206, 207, 162), (160, 199, 200, 164), (166, 192, 193, 165), (162, 207, 192, 166), (164, 200, 201, 167), (165, 193, 194, 168), (167, 201, 202, 169), (168, 194, 195, 170), (169, 202, 203, 171), (170, 195, 196, 172), (171, 203, 204, 173), (172, 196, 197, 174), (173, 204, 205, 175), (174, 197, 198, 161), (175, 205, 206, 163), (191, 175, 163, 177), (190, 174, 161, 176), (189, 173, 175, 191), (188, 172, 174, 190), (187, 171, 173, 189), (186, 170, 172, 188), (185, 169, 171, 187), (184, 168, 170, 186), (183, 167, 169, 185), (182, 165, 168, 184), (181, 164, 167, 183), (180, 162, 166, 178), (178, 166, 165, 182), (179, 160, 164, 181), (177, 163, 162, 180), (176, 161, 160, 179), (134, 176, 179, 135), (142, 177, 180, 143), (135, 179, 181, 136), (128, 178, 182, 129), (143, 180, 178, 128), (136, 181, 183, 137), (129, 182, 184, 130), (137, 183, 185, 138), (130, 184, 186, 131), (138, 185, 187, 139), (131, 186, 188, 132), (139, 187, 189, 140), (132, 188, 190, 133), (140, 189, 191, 141), (133, 190, 176, 134), (141, 191, 177, 142), (145, 193, 192, 144), (146, 194, 193, 145), (147, 195, 194, 146), (148, 196, 195, 147), (149, 197, 196, 148), (150, 198, 197, 149), (151, 199, 198, 150), (152, 200, 199, 151), (153, 201, 200, 152), (154, 202, 201, 153), (155, 203, 202, 154), (156, 204, 203, 155), (157, 205, 204, 156), (158, 206, 205, 157), (159, 207, 206, 158), (144, 192, 207, 159), (239, 224, 209, 208), (224, 225, 210, 209), (225, 226, 211, 210), (226, 227, 212, 211), (227, 228, 213, 212), (228, 229, 214, 213), (229, 230, 215, 214), (230, 231, 216, 215), (231, 232, 217, 216), (232, 233, 218, 217), (233, 234, 219, 218), (234, 235, 220, 219), (281, 242, 240, 280), (236, 237, 222, 221), (238, 239, 208, 223), (237, 238, 223, 222), (61, 62, 238, 237), (62, 63, 239, 238), (60, 61, 237, 236), (59, 60, 236, 235), (58, 59, 235, 234), (57, 58, 234, 233), (56, 57, 233, 232), (55, 56, 232, 231), (54, 55, 231, 230), (53, 54, 230, 229), (52, 53, 229, 228), (51, 52, 228, 227), (50, 51, 227, 226), (49, 50, 226, 225), (48, 49, 225, 224), (63, 48, 224, 239), (243, 247, 246, 242), (280, 240, 241, 282), (282, 241, 243, 283), (283, 243, 242, 281), (245, 249, 251, 247), (242, 246, 244, 240), (241, 245, 247, 243), (240, 244, 245, 241), (248, 252, 253, 249), (244, 248, 249, 245), (247, 251, 250, 246), (246, 250, 248, 244), (255, 259, 258, 254), (251, 255, 254, 250), (250, 254, 252, 248), (249, 253, 255, 251), (257, 261, 263, 259), (254, 258, 256, 252), (253, 257, 259, 255), (252, 256, 257, 253), (256, 260, 261, 257), (259, 263, 262, 258), (258, 262, 260, 256), (32, 33, 264, 279), (33, 34, 265, 264), (34, 35, 266, 265), (35, 36, 267, 266), (36, 37, 268, 267), (37, 38, 269, 268), (38, 39, 270, 269), (39, 40, 271, 270), (40, 41, 272, 271), (41, 42, 273, 272), (42, 43, 274, 273), (43, 44, 275, 274), (45, 46, 277, 276), (47, 32, 279, 278), (46, 47, 278, 277), (284, 285, 261, 260), (286, 263, 261, 285), (287, 275, 44, 284), (287, 262, 263, 286), (236, 283, 281, 235), (221, 282, 283, 236), (220, 280, 282, 221), (235, 281, 280, 220), (275, 287, 286, 276), (262, 287, 284, 260), (276, 286, 285, 45), (44, 45, 285, 284)])
me_cylinder.polygons.foreach_set('use_smooth', [True] * 276)
me_cylinder.materials.append(mat_material_002)
me_cylinder.use_remesh_preserve_volume = False
me_cylinder.use_remesh_preserve_attributes = False
me_cylinder.use_mirror_vertex_groups = False
me_cylinder.update()

# ---- objects
ob_torus_000 = bpy.data.objects.new('Torus.000', me_torus_002)
ob_torus_001 = bpy.data.objects.new('Torus.001', me_torus_001)
ob_plane = bpy.data.objects.new('Plane', me_plane)
ob_lamp = bpy.data.objects.new('Lamp', light_lamp)
ob_camera = bpy.data.objects.new('Camera', cam_camera)
ob_cylinder = bpy.data.objects.new('Cylinder', me_cylinder)

# ---- transforms, parenting, visibility, modifiers, constraints
ob_torus_000.location = (0.0, 0.0, -0.1462)
ob_torus_000.lineart.crease_threshold = 0.0
_m = ob_torus_000.modifiers.new('Solidify', 'SOLIDIFY')
_m.thickness = 0.064
_m.offset = 1.0
_m.nonmanifold_thickness_mode = 'FIXED'
_m.nonmanifold_merge_threshold = 0.0003
_m = ob_torus_000.modifiers.new('Subsurf', 'SUBSURF')
_m.uv_smooth = 'PRESERVE_CORNERS'
_m.quality = 2
_m.levels = 2
_m.show_only_control_edges = False
ob_torus_001.location = (0.0, 0.0, 0.4799)
ob_torus_001.lineart.crease_threshold = 0.0
_m = ob_torus_001.modifiers.new('Subsurf', 'SUBSURF')
_m.uv_smooth = 'PRESERVE_CORNERS'
_m.quality = 2
_m.levels = 2
_m.show_only_control_edges = False
ob_plane.location = (0.0, 0.0, 0.0)
ob_plane.lineart.crease_threshold = 0.0
ob_lamp.location = (0.004964, 0.0208, 4.396)
ob_lamp.rotation_euler = (0.6503, 0.05522, 1.866)
ob_lamp.lock_rotations_4d = False
ob_lamp.empty_display_type = 'ARROWS'
ob_lamp.color = (0.0, 0.0, 0.0, 0.0)
ob_lamp.lineart.crease_threshold = 0.0
ob_camera.location = (8.873, -2.486, 4.638)
ob_camera.rotation_euler = (1.109, 0.01082, 0.8149)
ob_camera.lock_rotations_4d = False
ob_camera.empty_display_type = 'ARROWS'
ob_camera.color = (0.0, 0.0, 0.0, 0.0)
ob_camera.display_type = 'WIRE'
ob_camera.lineart.crease_threshold = 0.0
ob_cylinder.location = (2.131, 3.633, 1.977)
ob_cylinder.lineart.crease_threshold = 0.0
_m = ob_cylinder.modifiers.new('Subsurf', 'SUBSURF')
_m.uv_smooth = 'PRESERVE_CORNERS'
_m.quality = 2
_m.levels = 3
_m.show_only_control_edges = False

# ---- collection membership
col_collection_1.objects.link(ob_torus_000)
col_collection_1.objects.link(ob_torus_001)
col_collection_1.objects.link(ob_plane)
col_collection_1.objects.link(ob_lamp)
col_collection_1.objects.link(ob_camera)
col_collection_2.objects.link(ob_cylinder)

# ---- scene / render settings (as saved in the file)
scene.camera = ob_camera
scene.frame_start = 1; scene.frame_end = 250; scene.frame_set(1)
scene.render.engine = 'CYCLES'
scene.render.resolution_percentage = 50
scene.render.dither_intensity = 0.0
scene.cycles.use_denoising = False
scene.cycles.samples = 10
scene.cycles.sampling_pattern = 'TABULATED_SOBOL'
scene.cycles.light_sampling_threshold = 0.0
scene.cycles.use_adaptive_sampling = False
scene.cycles.use_light_tree = False
scene.cycles.blur_glossy = 0.0
scene.cycles.pixel_filter_type = 'GAUSSIAN'
scene.cycles.sample_clamp_indirect = 0.0
scene.view_settings.view_transform = 'Standard'
bpy.context.view_layer.update()
